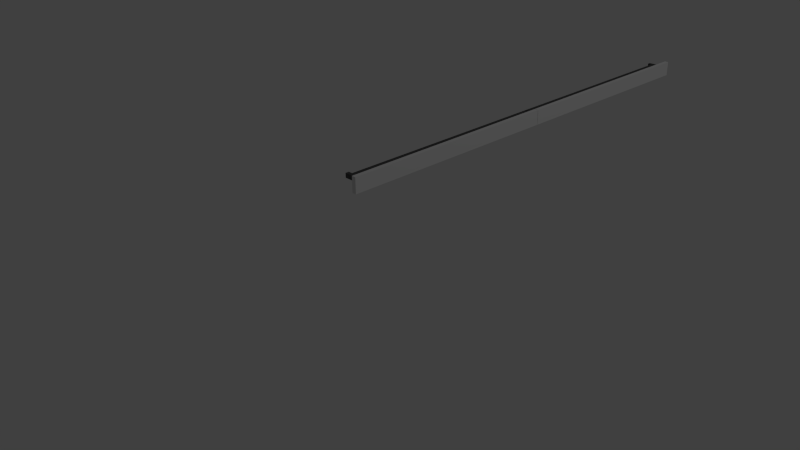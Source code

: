 # Source: rampe_couloir.blend  (saved by Blender 2.68.0; exported with 4.5.12 LTS)
import bpy
from mathutils import Matrix  # noqa: F401  (used for matrix-valued properties, if any)

bpy.ops.wm.read_factory_settings(use_empty=True)
scene = bpy.context.scene
scene.name = 'Scene'

# ---- collections
col_collection_1 = bpy.data.collections.new('Collection 1'); scene.collection.children.link(col_collection_1)

# ---- materials (node trees are filled in below, after node groups)
mat_wood = bpy.data.materials.new('wood')
mat_wood.alpha_threshold = 0.0
mat_wood.use_transparent_shadow = False
mat_wood.roughness = 0.5
mat_wood.line_color = (0.0, 0.0, 0.0, 1.0)
mat_material = bpy.data.materials.new('Material')
mat_material.alpha_threshold = 0.0
mat_material.use_transparent_shadow = False
mat_material.diffuse_color = (0.08353, 0.08353, 0.08353, 1.0)
mat_material.roughness = 0.5
mat_material.line_color = (0.0, 0.0, 0.0, 1.0)

# ---- material node trees

# ---- world
world_world = bpy.data.worlds.new('World'); scene.world = world_world
world_world.color = (0.05088, 0.05088, 0.05088)
world_world.use_sun_shadow = False
world_world.sun_shadow_jitter_overblur = 0.0
world_world.cycles.sampling_method = 'MANUAL'
world_world.cycles.sample_map_resolution = 256

# ---- cameras
cam_camera = bpy.data.cameras.new('Camera')
cam_camera.clip_end = 100.0
cam_camera.lens = 35.0
cam_camera.sensor_width = 32.0
cam_camera.sensor_height = 18.0
cam_camera.ortho_scale = 7.314
cam_camera.dof.focus_distance = 0.0
cam_camera.dof.aperture_fstop = 128.0

# ---- lights
light_lamp = bpy.data.lights.new('Lamp', 'POINT')
light_lamp.transmission_factor = 0.0
light_lamp.cutoff_distance = 30.0
light_lamp.energy = 100.0
light_lamp.shadow_buffer_clip_start = 1.001
light_lamp.shadow_soft_size = 0.1
light_lamp.shadow_maximum_resolution = 0.006
light_lamp.use_absolute_resolution = True
light_lamp.cycles.use_multiple_importance_sampling = False

# ---- meshes
me_cube = bpy.data.meshes.new('Cube')
me_cube.from_pydata([(1.0, 1.0, -1.0), (1.0, 0.0006669, -1.0), (-1.0, 0.000667, -1.0), (-1.0, 1.0, -1.0), (1.0, 1.0, 1.0), (1.0, 0.0006663, 1.0), (-1.0, 0.0006672, 1.0), (-1.0, 1.0, 1.0), (1.0, 0.9743, -1.0), (-1.0, 0.9743, -1.0), (1.0, 0.9743, 1.0), (-1.0, 0.9743, 1.0), (1.0, 0.959, -1.0), (1.0, 0.959, 1.0), (-1.0, 0.959, -1.0), (-1.0, 0.959, 1.0), (1.0, 1.0, 0.4966), (1.0, 0.0006664, 0.4966), (-1.0, 0.0006672, 0.4966), (-1.0, 1.0, 0.4966), (1.0, 0.9743, 0.4966), (-1.0, 0.9743, 0.4966), (1.0, 0.959, 0.4966), (-1.0, 0.959, 0.4966), (1.0, 0.9743, -0.07834), (-1.0, 0.9743, -0.07834), (1.0, 0.959, -0.07834), (-1.0, 0.959, -0.07834), (1.0, 1.0, -0.07834), (1.0, 0.0006666, -0.07834), (-1.0, 0.0006671, -0.07834), (-1.0, 1.0, -0.07834), (4.024, 0.9743, 0.4966), (4.024, 0.959, 0.4966), (4.024, 0.9743, -0.07834), (4.024, 0.959, -0.07834), (6.274, 0.9743, 0.4966), (6.274, 0.959, 0.4966), (6.274, 0.9743, -0.07834), (6.274, 0.959, -0.07834), (8.246, 0.9743, 0.4966), (8.246, 0.959, 0.4966), (8.246, 0.9743, -0.07834), (8.246, 0.959, -0.07834), (4.024, -0.02946, 0.4964), (4.024, -0.02946, -0.07854), (6.274, -0.02946, 0.4964), (6.274, -0.02946, -0.07854)], [], [(12, 1, 2, 14), (13, 15, 6, 5), (22, 13, 5, 17), (17, 5, 6, 18), (21, 11, 7, 19), (28, 0, 3, 31), (0, 8, 9, 3), (4, 7, 11, 10), (16, 4, 10, 20), (23, 15, 11, 21), (8, 12, 14, 9), (10, 11, 15, 13), (20, 10, 13, 22), (18, 6, 15, 23), (26, 22, 17, 29), (29, 17, 18, 30), (25, 21, 19, 31), (4, 16, 19, 7), (28, 16, 20, 24), (27, 23, 21, 25), (24, 20, 32, 34), (30, 18, 23, 27), (16, 28, 31, 19), (12, 26, 29, 1), (1, 29, 30, 2), (9, 25, 31, 3), (0, 28, 24, 8), (14, 27, 25, 9), (8, 24, 26, 12), (2, 30, 27, 14), (37, 33, 44, 46), (20, 22, 33, 32), (22, 26, 35, 33), (26, 24, 34, 35), (37, 39, 43, 41), (35, 34, 38, 39), (32, 33, 37, 36), (34, 32, 36, 38), (42, 40, 41, 43), (39, 38, 42, 43), (36, 37, 41, 40), (38, 36, 40, 42), (44, 45, 47, 46), (33, 35, 45, 44), (39, 37, 46, 47), (35, 39, 47, 45)])
me_cube.polygons.foreach_set('material_index', [0, 0, 0, 0, 0, 0, 0, 0, 0, 0, 0, 0, 0, 0, 0, 0, 0, 0, 0, 0, 1, 0, 0, 0, 0, 0, 0, 0, 0, 0, 1, 1, 1, 1, 1, 1, 1, 1, 1, 1, 1, 1, 0, 1, 1, 1])
_uv = me_cube.uv_layers.new(name='UVMap')
_uv.uv.foreach_set('vector', [0.0, 0.0, 0.0, 0.0, 0.0, 0.0, 0.0, 0.0, 0.0, 0.0, 0.0, 0.0, 0.0, 0.0, 0.0, 0.0, 0.0, 0.0, 0.0, 0.0, 0.0, 0.0, 0.0, 0.0, 0.0, 0.0, 0.0, 0.0, 0.0, 0.0, 0.0, 0.0, 0.2531, 0.02542, 0.0001841, 0.02473, 0.0002017, 9.787e-05, 0.2531, 0.0007587, 0.0, 0.0, 0.0, 0.0, 0.0, 0.0, 0.0, 0.0, 0.0, 0.0, 0.0, 0.0, 0.0, 0.0, 0.0, 0.0, 0.0, 0.0, 0.0, 0.0, 0.0, 0.0, 0.0, 0.0, 0.0, 0.0, 0.0, 0.0, 0.0, 0.0, 0.0, 0.0, 0.2531, 0.04011, 0.0001734, 0.03941, 0.0001841, 0.02473, 0.2531, 0.02542, 0.0, 0.0, 0.0, 0.0, 0.0, 0.0, 0.0, 0.0, 0.0, 0.0, 0.0, 0.0, 0.0, 0.0, 0.0, 0.0, 0.0, 0.0, 0.0, 0.0, 0.0, 0.0, 0.0, 0.0, 21.14, 0.9581, 9.787e-05, 0.9581, 0.0001734, 0.03941, 21.14, 0.04011, 0.0, 0.0, 0.0, 0.0, 0.0, 0.0, 0.0, 0.0, 0.0, 0.0, 0.0, 0.0, 0.0, 0.0, 0.0, 0.0, 0.5425, 0.02665, 0.2531, 0.02542, 0.2531, 0.0007587, 0.5425, 0.002176, 0.0, 0.0, 0.0, 0.0, 0.0, 0.0, 0.0, 0.0, 0.0, 0.0, 0.0, 0.0, 0.0, 0.0, 0.0, 0.0, 0.5425, 0.0416, 0.2531, 0.04011, 0.2531, 0.02542, 0.5425, 0.02665, 0.0, 0.0, 0.0, 0.0, 0.0, 0.0, 0.0, 0.0, 0.9887, 0.9479, -11.89, 0.9581, -11.89, 0.04011, 0.9901, 0.03188, 0.0, 0.0, 0.0, 0.0, 0.0, 0.0, 0.0, 0.0, 0.0, 0.0, 0.0, 0.0, 0.0, 0.0, 0.0, 0.0, 0.0, 0.0, 0.0, 0.0, 0.0, 0.0, 0.0, 0.0, 0.9988, 0.02877, 0.5425, 0.02665, 0.5425, 0.002176, 0.9988, 0.004494, 0.0, 0.0, 0.0, 0.0, 0.0, 0.0, 0.0, 0.0, 0.9987, 0.04398, 0.5425, 0.0416, 0.5425, 0.02665, 0.9988, 0.02877, 0.0, 0.0, 0.0, 0.0, 0.0, 0.0, 0.0, 0.0, 0.9999, 0.9555, -16.58, 0.9576, -16.58, -1.115, 0.9937, -1.113, 0.0, 0.0, 0.0, 0.0, 0.0, 0.0, 0.0, 0.0, 0.0, 0.0, 0.0, 0.0, 0.0, 0.0, 0.0, 0.0, 0.0, 0.0, 0.0, 0.0, 0.0, 0.0, 0.0, 0.0, 0.0, 0.0, 0.0, 0.0, 0.0, 0.0, 0.0, 0.0, 0.0, 0.0, 0.0, 0.0, 0.0, 0.0, 0.0, 0.0, 0.0, 0.0, 0.0, 0.0, 0.0, 0.0, 0.0, 0.0, 0.0, 0.0, 0.0, 0.0, 0.0, 0.0, 0.0, 0.0, 0.0, 0.0, 0.0, 0.0, 0.0, 0.0, 0.0, 0.0, 0.0, 0.0, 0.0, 0.0, 0.0, 0.0, 0.0, 0.0, 0.0, 0.0, 0.0, 0.0, 0.0, 0.0, 0.0, 0.0, 0.0, 0.0, 0.0, 0.0, 0.0, 0.0, 0.0, 0.0, 0.0, 0.0, 0.0, 0.0, 0.0, 0.0, 0.0, 0.0, 0.0, 0.0, 0.0, 0.0, 0.0, 0.0, 0.0, 0.0, 0.0, 0.0, 0.0, 0.0, 0.0, 0.0, 0.0, 0.0, 0.0, 0.0, 0.0, 0.0, 0.0, 0.0, 0.0, 0.0, 0.0, 0.0, 0.0, 0.0, 0.0, 0.0, 0.0, 0.0])
me_cube.materials.append(mat_wood)
me_cube.materials.append(mat_material)
me_cube.use_remesh_preserve_volume = False
me_cube.use_remesh_preserve_attributes = False
me_cube.use_mirror_vertex_groups = False
me_cube.update()

# ---- objects
ob_rampe_couloir = bpy.data.objects.new('rampe_couloir', me_cube)
ob_lamp = bpy.data.objects.new('Lamp', light_lamp)
ob_camera = bpy.data.objects.new('Camera', cam_camera)

# ---- transforms, parenting, visibility, modifiers, constraints
ob_rampe_couloir.location = (0.0, 0.0, 0.9957)
ob_rampe_couloir.scale = (-0.01396, 1.545, 0.05029)
ob_rampe_couloir.lock_rotations_4d = False
ob_rampe_couloir.empty_display_type = 'ARROWS'
ob_rampe_couloir.lineart.crease_threshold = 0.0
_m = ob_rampe_couloir.modifiers.new('Mirror', 'MIRROR')
_m.use_axis = (False, True, False)
ob_lamp.location = (4.076, 1.005, 5.904)
ob_lamp.rotation_euler = (0.6503, 0.05522, 1.866)
ob_lamp.lock_rotations_4d = False
ob_lamp.empty_display_type = 'ARROWS'
ob_lamp.color = (0.0, 0.0, 0.0, 0.0)
ob_lamp.lineart.crease_threshold = 0.0
ob_camera.location = (3.316, -4.302, 2.896)
ob_camera.rotation_euler = (1.109, 0.01082, 0.8149)
ob_camera.lock_rotations_4d = False
ob_camera.empty_display_type = 'ARROWS'
ob_camera.color = (0.0, 0.0, 0.0, 0.0)
ob_camera.display_type = 'WIRE'
ob_camera.lineart.crease_threshold = 0.0

# ---- collection membership
col_collection_1.objects.link(ob_rampe_couloir)
col_collection_1.objects.link(ob_lamp)
col_collection_1.objects.link(ob_camera)

# ---- scene / render settings (as saved in the file)
scene.camera = ob_camera
scene.frame_start = 1; scene.frame_end = 250; scene.frame_set(1)
scene.render.engine = 'BLENDER_EEVEE_NEXT'
scene.render.image_settings.color_mode = 'RGB'
scene.render.image_settings.compression = 90
scene.render.resolution_percentage = 50
scene.render.dither_intensity = 0.0
scene.cycles.use_denoising = False
scene.cycles.samples = 10
scene.cycles.sampling_pattern = 'TABULATED_SOBOL'
scene.cycles.light_sampling_threshold = 0.0
scene.cycles.use_adaptive_sampling = False
scene.cycles.use_light_tree = False
scene.cycles.blur_glossy = 0.0
scene.cycles.volume_bounces = 1
scene.cycles.pixel_filter_type = 'GAUSSIAN'
scene.cycles.sample_clamp_indirect = 0.0
scene.view_settings.view_transform = 'Standard'
bpy.context.view_layer.update()
